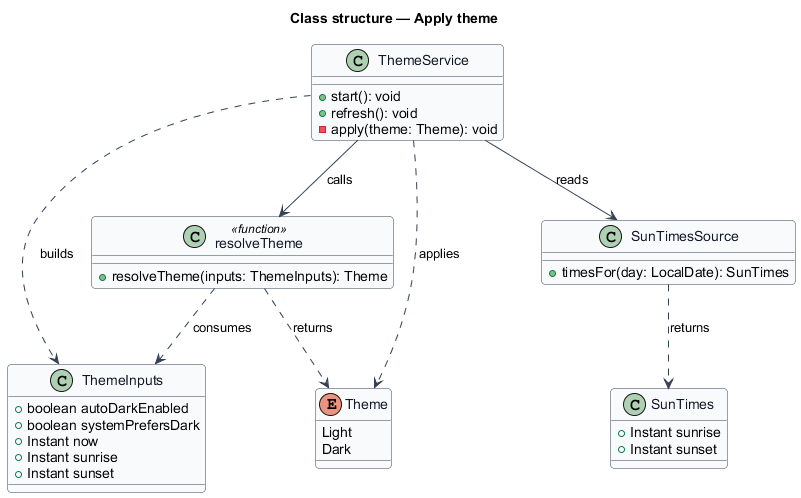

The diagram above was rendered by PlantUML. Its source (embedded in the PNG):
@startuml
skinparam backgroundColor #FFFFFF
skinparam shadowing false
skinparam roundcorner 8
skinparam defaultFontName Arial
skinparam ArrowColor #344054
skinparam class {
  BorderColor #344054
  FontColor #101828
  BackgroundColor #F9FAFB
}
title Class structure — Apply theme

enum Theme {
  Light
  Dark
}

class ThemeInputs {
  +boolean autoDarkEnabled
  +boolean systemPrefersDark
  +Instant now
  +Instant sunrise
  +Instant sunset
}

class ThemeService {
  +start(): void
  +refresh(): void
  -apply(theme: Theme): void
}

class "resolveTheme" as resolveTheme <<function>> {
  +resolveTheme(inputs: ThemeInputs): Theme
}

class SunTimesSource {
  +timesFor(day: LocalDate): SunTimes
}

class SunTimes {
  +Instant sunrise
  +Instant sunset
}

ThemeService --> resolveTheme : calls
ThemeService --> SunTimesSource : reads
ThemeService ..> ThemeInputs : builds
ThemeService ..> Theme : applies
resolveTheme ..> ThemeInputs : consumes
resolveTheme ..> Theme : returns
SunTimesSource ..> SunTimes : returns
@enduml